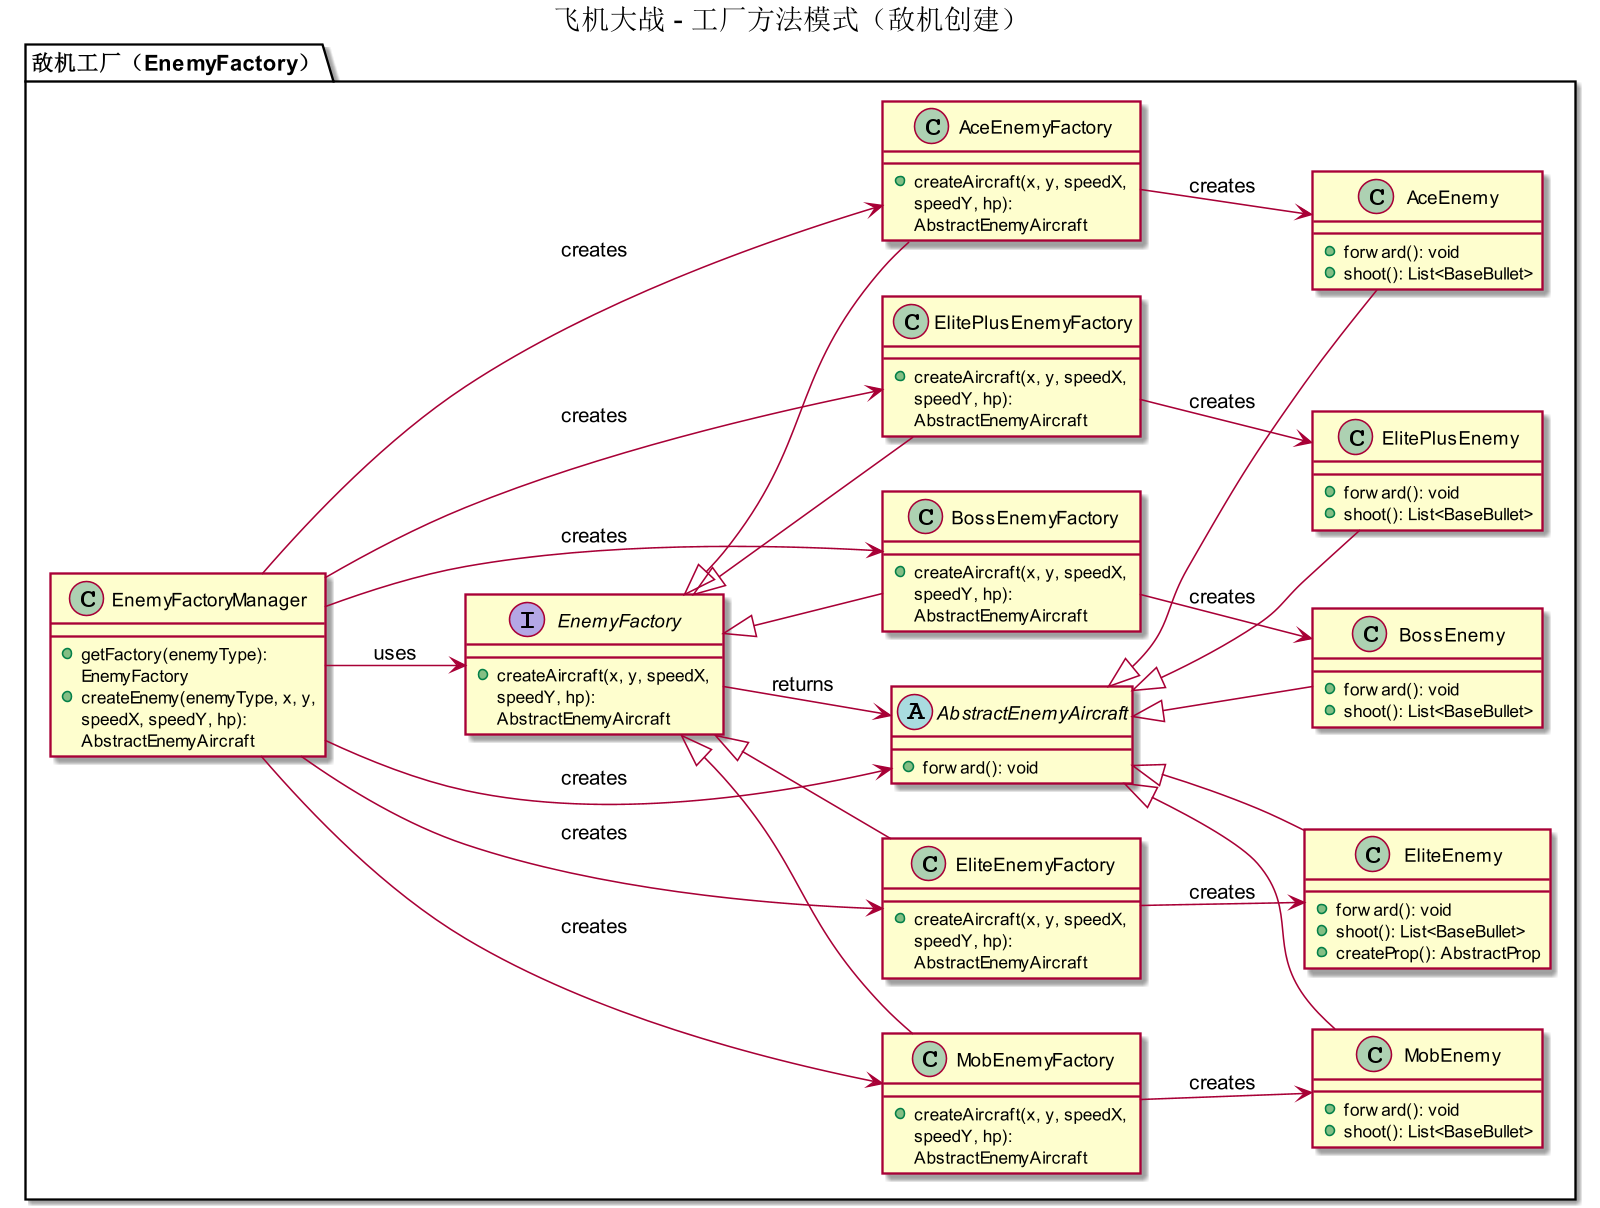

The diagram above was rendered by PlantUML. Its source (embedded in the PNG):
@startuml
'https://plantuml.com/class-diagram
left to right direction
skinparam dpi 150
skinparam defaultTextAlignment center
skinparam wrapWidth 150

package "敌机工厂（EnemyFactory）" {
    interface EnemyFactory {
        + createAircraft(x, y, speedX, speedY, hp): AbstractEnemyAircraft
    }

    abstract class AbstractEnemyAircraft {
        + forward(): void
    }

    class EnemyFactoryManager {
        + getFactory(enemyType): EnemyFactory
        + createEnemy(enemyType, x, y, speedX, speedY, hp): AbstractEnemyAircraft
    }

    class MobEnemyFactory {
        + createAircraft(x, y, speedX, speedY, hp): AbstractEnemyAircraft
    }

    class EliteEnemyFactory {
        + createAircraft(x, y, speedX, speedY, hp): AbstractEnemyAircraft
    }

    class ElitePlusEnemyFactory {
        + createAircraft(x, y, speedX, speedY, hp): AbstractEnemyAircraft
    }

    class AceEnemyFactory {
        + createAircraft(x, y, speedX, speedY, hp): AbstractEnemyAircraft
    }

    class BossEnemyFactory {
        + createAircraft(x, y, speedX, speedY, hp): AbstractEnemyAircraft
    }

    class MobEnemy {
        + forward(): void
        + shoot(): List<BaseBullet>
    }

    class EliteEnemy {
        + forward(): void
        + shoot(): List<BaseBullet>
        + createProp(): AbstractProp
    }

    class ElitePlusEnemy {
        + forward(): void
        + shoot(): List<BaseBullet>
    }

    class AceEnemy {
        + forward(): void
        + shoot(): List<BaseBullet>
    }

    class BossEnemy {
        + forward(): void
        + shoot(): List<BaseBullet>
    }

    EnemyFactory <|-- MobEnemyFactory
    EnemyFactory <|-- EliteEnemyFactory
    EnemyFactory <|-- ElitePlusEnemyFactory
    EnemyFactory <|-- AceEnemyFactory
    EnemyFactory <|-- BossEnemyFactory

    EnemyFactoryManager --> EnemyFactory : uses
    EnemyFactoryManager --> AbstractEnemyAircraft : creates
    EnemyFactoryManager --> MobEnemyFactory : creates
    EnemyFactoryManager --> EliteEnemyFactory : creates
    EnemyFactoryManager --> ElitePlusEnemyFactory : creates
    EnemyFactoryManager --> AceEnemyFactory : creates
    EnemyFactoryManager --> BossEnemyFactory : creates

    EnemyFactory --> AbstractEnemyAircraft : returns
    MobEnemyFactory --> MobEnemy : creates
    EliteEnemyFactory --> EliteEnemy : creates
    ElitePlusEnemyFactory --> ElitePlusEnemy : creates
    AceEnemyFactory --> AceEnemy : creates
    BossEnemyFactory --> BossEnemy : creates

    AbstractEnemyAircraft <|-- MobEnemy
    AbstractEnemyAircraft <|-- EliteEnemy
    AbstractEnemyAircraft <|-- ElitePlusEnemy
    AbstractEnemyAircraft <|-- AceEnemy
    AbstractEnemyAircraft <|-- BossEnemy
}

title 飞机大战 - 工厂方法模式（敌机创建）

@enduml